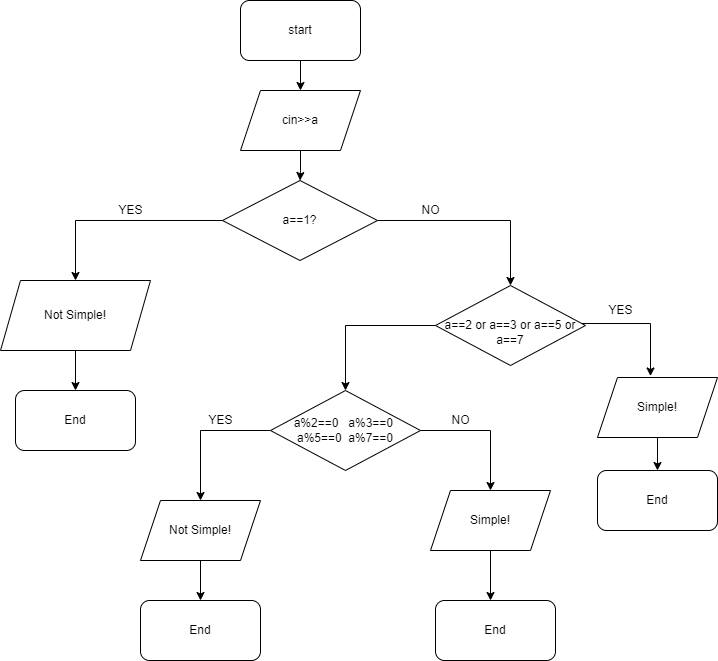

The diagram above was exported from draw.io. Its source (the exported page's mxGraphModel, read from the mxfile embedded in the PNG):
<mxGraphModel dx="1038" dy="579" grid="1" gridSize="10" guides="1" tooltips="1" connect="1" arrows="1" fold="1" page="1" pageScale="1" pageWidth="827" pageHeight="1169" math="0" shadow="0">
  <root>
    <mxCell id="0" />
    <mxCell id="1" parent="0" />
    <mxCell id="yQGTbfKq3Z-lvIhBOiRm-3" style="edgeStyle=orthogonalEdgeStyle;rounded=0;orthogonalLoop=1;jettySize=auto;html=1;" edge="1" parent="1" source="yQGTbfKq3Z-lvIhBOiRm-1" target="yQGTbfKq3Z-lvIhBOiRm-2">
      <mxGeometry relative="1" as="geometry" />
    </mxCell>
    <mxCell id="yQGTbfKq3Z-lvIhBOiRm-1" value="start" style="rounded=1;whiteSpace=wrap;html=1;" vertex="1" parent="1">
      <mxGeometry x="330" y="40" width="120" height="60" as="geometry" />
    </mxCell>
    <mxCell id="yQGTbfKq3Z-lvIhBOiRm-5" value="" style="edgeStyle=orthogonalEdgeStyle;rounded=0;orthogonalLoop=1;jettySize=auto;html=1;" edge="1" parent="1" source="yQGTbfKq3Z-lvIhBOiRm-2" target="yQGTbfKq3Z-lvIhBOiRm-4">
      <mxGeometry relative="1" as="geometry" />
    </mxCell>
    <mxCell id="yQGTbfKq3Z-lvIhBOiRm-2" value="cin&amp;gt;&amp;gt;a" style="shape=parallelogram;perimeter=parallelogramPerimeter;whiteSpace=wrap;html=1;fixedSize=1;" vertex="1" parent="1">
      <mxGeometry x="330" y="130" width="120" height="60" as="geometry" />
    </mxCell>
    <mxCell id="yQGTbfKq3Z-lvIhBOiRm-9" style="edgeStyle=orthogonalEdgeStyle;rounded=0;orthogonalLoop=1;jettySize=auto;html=1;entryX=0.5;entryY=0;entryDx=0;entryDy=0;" edge="1" parent="1" source="yQGTbfKq3Z-lvIhBOiRm-4" target="yQGTbfKq3Z-lvIhBOiRm-8">
      <mxGeometry relative="1" as="geometry" />
    </mxCell>
    <mxCell id="yQGTbfKq3Z-lvIhBOiRm-12" style="edgeStyle=orthogonalEdgeStyle;rounded=0;orthogonalLoop=1;jettySize=auto;html=1;entryX=0.5;entryY=0;entryDx=0;entryDy=0;" edge="1" parent="1" source="yQGTbfKq3Z-lvIhBOiRm-4">
      <mxGeometry relative="1" as="geometry">
        <mxPoint x="600" y="325" as="targetPoint" />
      </mxGeometry>
    </mxCell>
    <mxCell id="yQGTbfKq3Z-lvIhBOiRm-4" value="a==1?" style="rhombus;whiteSpace=wrap;html=1;" vertex="1" parent="1">
      <mxGeometry x="312" y="220" width="155" height="80" as="geometry" />
    </mxCell>
    <mxCell id="yQGTbfKq3Z-lvIhBOiRm-29" style="edgeStyle=orthogonalEdgeStyle;rounded=0;orthogonalLoop=1;jettySize=auto;html=1;entryX=0.5;entryY=0;entryDx=0;entryDy=0;" edge="1" parent="1" source="yQGTbfKq3Z-lvIhBOiRm-8" target="yQGTbfKq3Z-lvIhBOiRm-28">
      <mxGeometry relative="1" as="geometry" />
    </mxCell>
    <mxCell id="yQGTbfKq3Z-lvIhBOiRm-8" value="Not Simple!" style="shape=parallelogram;perimeter=parallelogramPerimeter;whiteSpace=wrap;html=1;fixedSize=1;" vertex="1" parent="1">
      <mxGeometry x="90" y="320" width="150" height="70" as="geometry" />
    </mxCell>
    <mxCell id="yQGTbfKq3Z-lvIhBOiRm-10" value="YES" style="text;html=1;align=center;verticalAlign=middle;resizable=0;points=[];autosize=1;strokeColor=none;fillColor=none;" vertex="1" parent="1">
      <mxGeometry x="200" y="240" width="40" height="20" as="geometry" />
    </mxCell>
    <mxCell id="yQGTbfKq3Z-lvIhBOiRm-14" style="edgeStyle=orthogonalEdgeStyle;rounded=0;orthogonalLoop=1;jettySize=auto;html=1;" edge="1" parent="1">
      <mxGeometry relative="1" as="geometry">
        <mxPoint x="740" y="415.5" as="targetPoint" />
        <mxPoint x="660" y="363" as="sourcePoint" />
      </mxGeometry>
    </mxCell>
    <mxCell id="yQGTbfKq3Z-lvIhBOiRm-13" value="NO" style="text;html=1;align=center;verticalAlign=middle;resizable=0;points=[];autosize=1;strokeColor=none;fillColor=none;" vertex="1" parent="1">
      <mxGeometry x="505" y="240" width="30" height="20" as="geometry" />
    </mxCell>
    <mxCell id="yQGTbfKq3Z-lvIhBOiRm-15" value="YES" style="text;html=1;align=center;verticalAlign=middle;resizable=0;points=[];autosize=1;strokeColor=none;fillColor=none;" vertex="1" parent="1">
      <mxGeometry x="690" y="340" width="40" height="20" as="geometry" />
    </mxCell>
    <mxCell id="yQGTbfKq3Z-lvIhBOiRm-21" style="edgeStyle=orthogonalEdgeStyle;rounded=0;orthogonalLoop=1;jettySize=auto;html=1;" edge="1" parent="1" source="yQGTbfKq3Z-lvIhBOiRm-16">
      <mxGeometry relative="1" as="geometry">
        <mxPoint x="580" y="530" as="targetPoint" />
      </mxGeometry>
    </mxCell>
    <mxCell id="yQGTbfKq3Z-lvIhBOiRm-22" style="edgeStyle=orthogonalEdgeStyle;rounded=0;orthogonalLoop=1;jettySize=auto;html=1;exitX=0;exitY=0.5;exitDx=0;exitDy=0;" edge="1" parent="1" source="yQGTbfKq3Z-lvIhBOiRm-16">
      <mxGeometry relative="1" as="geometry">
        <mxPoint x="290" y="540" as="targetPoint" />
      </mxGeometry>
    </mxCell>
    <mxCell id="yQGTbfKq3Z-lvIhBOiRm-16" value="&lt;span&gt;a%2==0&amp;nbsp;&amp;nbsp; a%3==0&amp;nbsp; a%5==0&amp;nbsp; a%7==0&lt;/span&gt;" style="rhombus;whiteSpace=wrap;html=1;" vertex="1" parent="1">
      <mxGeometry x="360" y="430" width="150" height="80" as="geometry" />
    </mxCell>
    <mxCell id="yQGTbfKq3Z-lvIhBOiRm-32" style="edgeStyle=orthogonalEdgeStyle;rounded=0;orthogonalLoop=1;jettySize=auto;html=1;" edge="1" parent="1" source="yQGTbfKq3Z-lvIhBOiRm-18" target="yQGTbfKq3Z-lvIhBOiRm-31">
      <mxGeometry relative="1" as="geometry" />
    </mxCell>
    <mxCell id="yQGTbfKq3Z-lvIhBOiRm-18" value="Simple!" style="shape=parallelogram;perimeter=parallelogramPerimeter;whiteSpace=wrap;html=1;fixedSize=1;" vertex="1" parent="1">
      <mxGeometry x="687" y="417" width="120" height="60" as="geometry" />
    </mxCell>
    <mxCell id="yQGTbfKq3Z-lvIhBOiRm-20" style="edgeStyle=orthogonalEdgeStyle;rounded=0;orthogonalLoop=1;jettySize=auto;html=1;entryX=0.5;entryY=0;entryDx=0;entryDy=0;" edge="1" parent="1" source="yQGTbfKq3Z-lvIhBOiRm-19" target="yQGTbfKq3Z-lvIhBOiRm-16">
      <mxGeometry relative="1" as="geometry" />
    </mxCell>
    <mxCell id="yQGTbfKq3Z-lvIhBOiRm-19" value="&lt;br&gt;a==2 or a==3 or a==5 or a==7" style="rhombus;whiteSpace=wrap;html=1;" vertex="1" parent="1">
      <mxGeometry x="525" y="325" width="150" height="80" as="geometry" />
    </mxCell>
    <mxCell id="yQGTbfKq3Z-lvIhBOiRm-35" style="edgeStyle=orthogonalEdgeStyle;rounded=0;orthogonalLoop=1;jettySize=auto;html=1;" edge="1" parent="1" source="yQGTbfKq3Z-lvIhBOiRm-23">
      <mxGeometry relative="1" as="geometry">
        <mxPoint x="580" y="640" as="targetPoint" />
      </mxGeometry>
    </mxCell>
    <mxCell id="yQGTbfKq3Z-lvIhBOiRm-23" value="Simple!" style="shape=parallelogram;perimeter=parallelogramPerimeter;whiteSpace=wrap;html=1;fixedSize=1;" vertex="1" parent="1">
      <mxGeometry x="520" y="530" width="120" height="60" as="geometry" />
    </mxCell>
    <mxCell id="yQGTbfKq3Z-lvIhBOiRm-33" style="edgeStyle=orthogonalEdgeStyle;rounded=0;orthogonalLoop=1;jettySize=auto;html=1;" edge="1" parent="1" source="yQGTbfKq3Z-lvIhBOiRm-25">
      <mxGeometry relative="1" as="geometry">
        <mxPoint x="290" y="640" as="targetPoint" />
      </mxGeometry>
    </mxCell>
    <mxCell id="yQGTbfKq3Z-lvIhBOiRm-25" value="Not Simple!" style="shape=parallelogram;perimeter=parallelogramPerimeter;whiteSpace=wrap;html=1;fixedSize=1;" vertex="1" parent="1">
      <mxGeometry x="230" y="540" width="120" height="60" as="geometry" />
    </mxCell>
    <mxCell id="yQGTbfKq3Z-lvIhBOiRm-26" value="YES" style="text;html=1;align=center;verticalAlign=middle;resizable=0;points=[];autosize=1;strokeColor=none;fillColor=none;" vertex="1" parent="1">
      <mxGeometry x="290" y="450" width="40" height="20" as="geometry" />
    </mxCell>
    <mxCell id="yQGTbfKq3Z-lvIhBOiRm-27" value="NO" style="text;html=1;align=center;verticalAlign=middle;resizable=0;points=[];autosize=1;strokeColor=none;fillColor=none;" vertex="1" parent="1">
      <mxGeometry x="535" y="450" width="30" height="20" as="geometry" />
    </mxCell>
    <mxCell id="yQGTbfKq3Z-lvIhBOiRm-28" value="End" style="rounded=1;whiteSpace=wrap;html=1;" vertex="1" parent="1">
      <mxGeometry x="105" y="430" width="120" height="60" as="geometry" />
    </mxCell>
    <mxCell id="yQGTbfKq3Z-lvIhBOiRm-31" value="End" style="rounded=1;whiteSpace=wrap;html=1;" vertex="1" parent="1">
      <mxGeometry x="687" y="510" width="120" height="60" as="geometry" />
    </mxCell>
    <mxCell id="yQGTbfKq3Z-lvIhBOiRm-34" value="End" style="rounded=1;whiteSpace=wrap;html=1;" vertex="1" parent="1">
      <mxGeometry x="230" y="640" width="120" height="60" as="geometry" />
    </mxCell>
    <mxCell id="yQGTbfKq3Z-lvIhBOiRm-36" value="End" style="rounded=1;whiteSpace=wrap;html=1;" vertex="1" parent="1">
      <mxGeometry x="525" y="640" width="120" height="60" as="geometry" />
    </mxCell>
  </root>
</mxGraphModel>